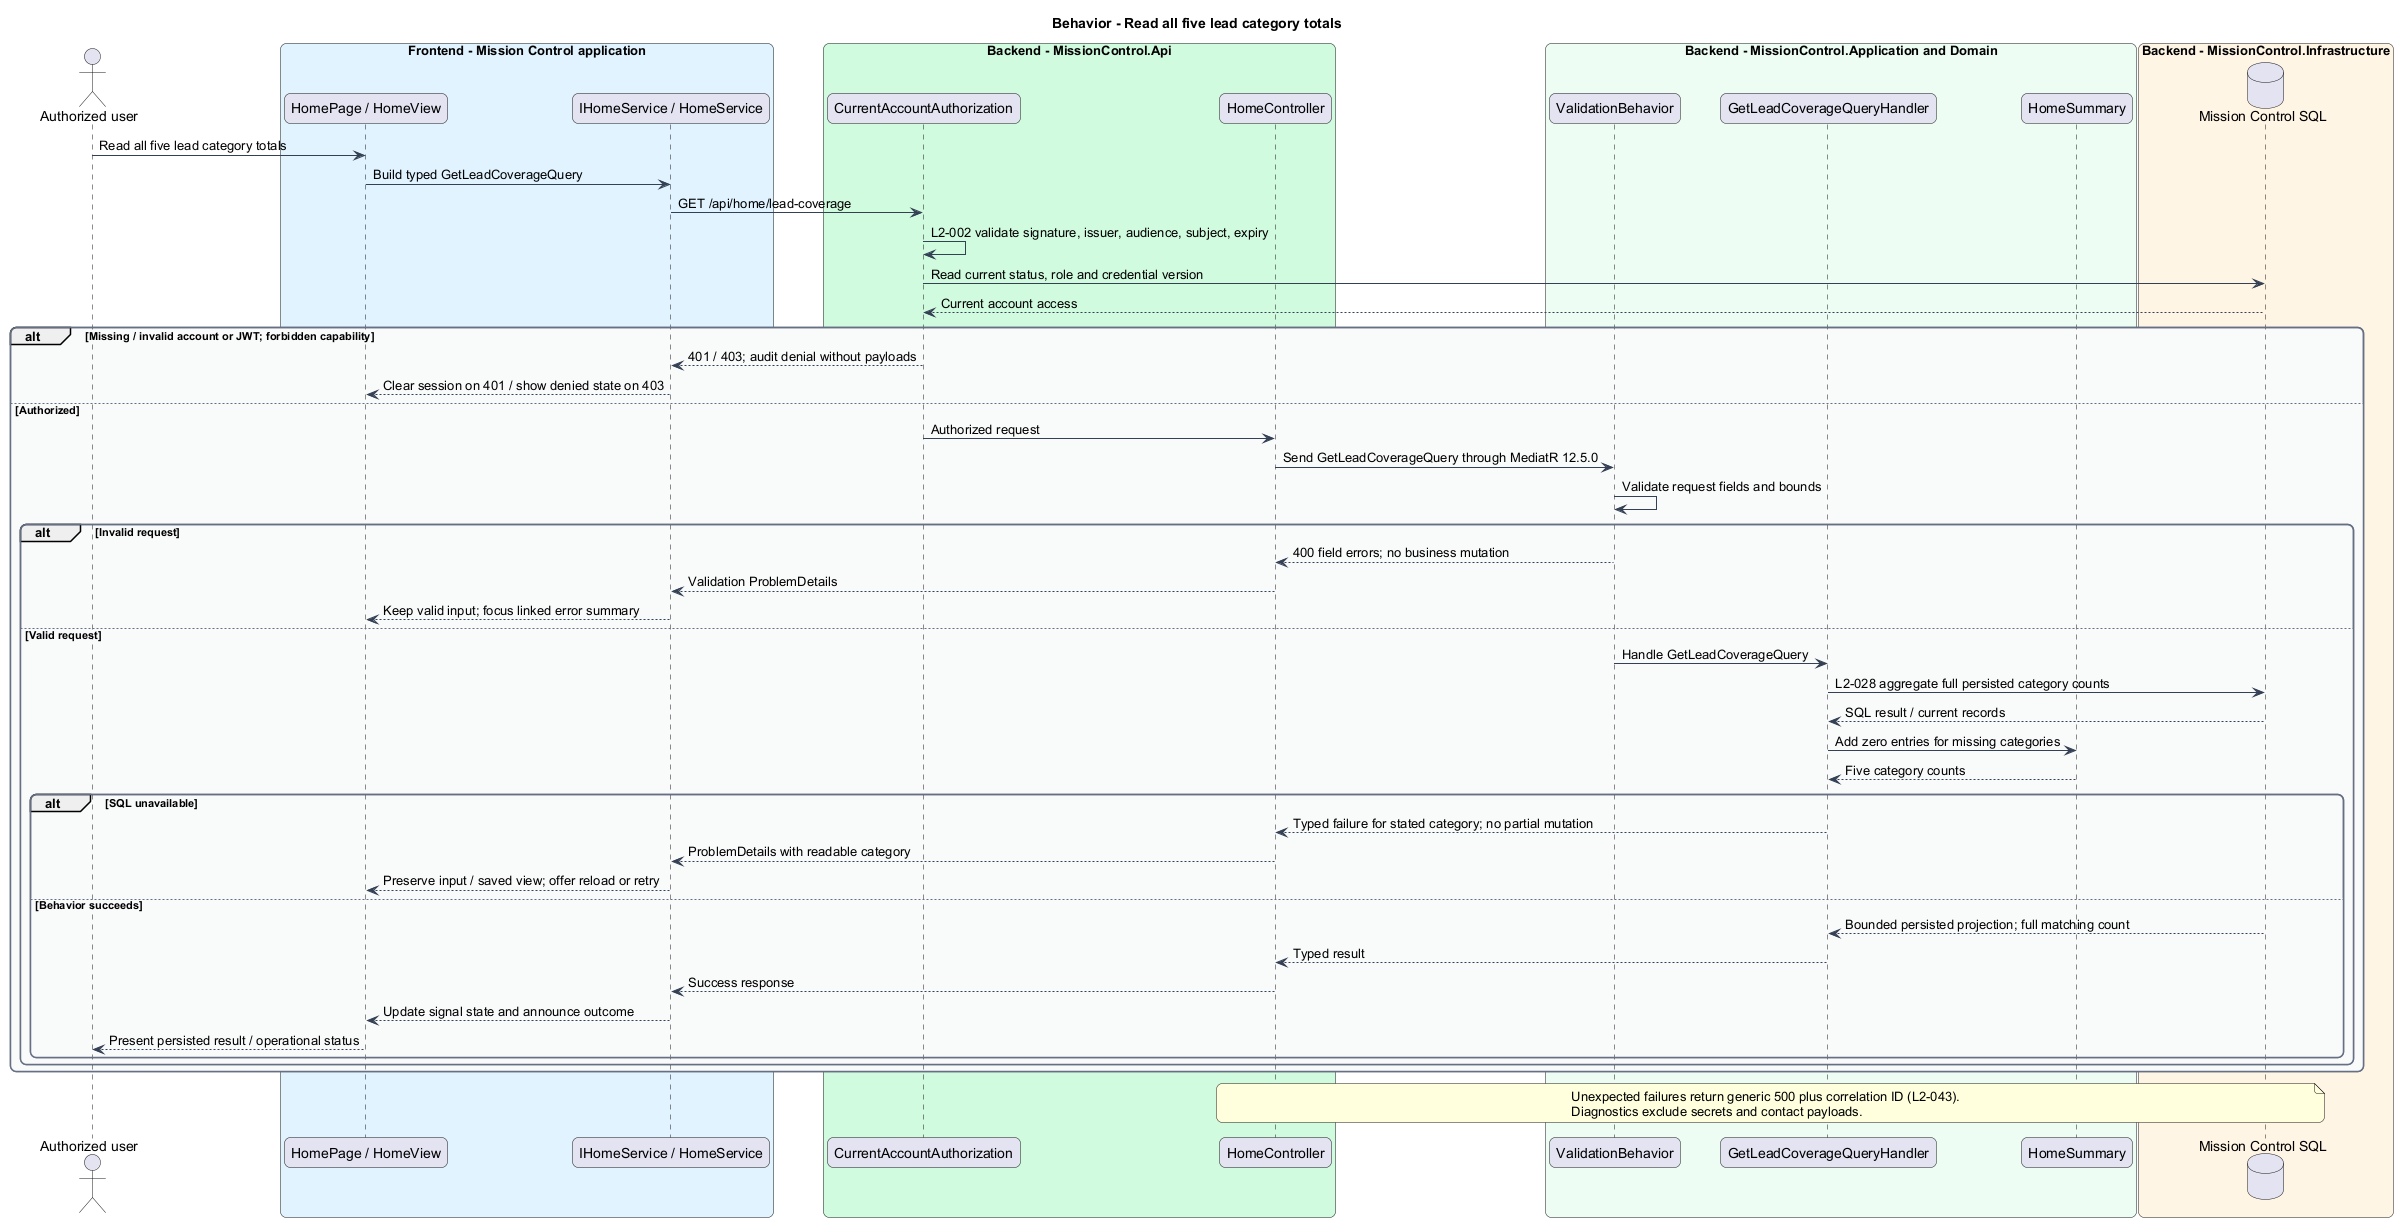

The diagram above was rendered by PlantUML. Its source (embedded in the PNG):
@startuml
skinparam backgroundColor #FFFFFF
skinparam shadowing false
skinparam roundcorner 12
skinparam defaultFontName Arial
skinparam ArrowColor #344054
skinparam rectangle {
  BorderColor #344054
  FontColor #101828
}
skinparam package {
  BorderColor #667085
  FontColor #101828
  BackgroundColor #F9FAFB
}
title Behavior - Read all five lead category totals
actor "Authorized user" as actor
box "Frontend - Mission Control application" #E0F2FE
  participant "HomePage / HomeView" as page
  participant "IHomeService / HomeService" as client
end box
box "Backend - MissionControl.Api" #D1FADF
  participant "CurrentAccountAuthorization" as access
  participant "HomeController" as ctrl
end box
box "Backend - MissionControl.Application and Domain" #ECFDF3
  participant "ValidationBehavior" as validation
  participant "GetLeadCoverageQueryHandler" as handler
  participant "HomeSummary" as entity
end box
box "Backend - MissionControl.Infrastructure" #FFF4E5
  database "Mission Control SQL" as db
end box
actor -> page : Read all five lead category totals
page -> client : Build typed GetLeadCoverageQuery
client -> access : GET /api/home/lead-coverage
access -> access : L2-002 validate signature, issuer, audience, subject, expiry
access -> db : Read current status, role and credential version
db --> access : Current account access
alt Missing / invalid account or JWT; forbidden capability
  access --> client : 401 / 403; audit denial without payloads
  client --> page : Clear session on 401 / show denied state on 403
else Authorized
  access -> ctrl : Authorized request
ctrl -> validation : Send GetLeadCoverageQuery through MediatR 12.5.0
validation -> validation : Validate request fields and bounds
alt Invalid request
  validation --> ctrl : 400 field errors; no business mutation
  ctrl --> client : Validation ProblemDetails
  client --> page : Keep valid input; focus linked error summary
else Valid request
  validation -> handler : Handle GetLeadCoverageQuery
  handler -> db : L2-028 aggregate full persisted category counts
  db --> handler : SQL result / current records
  handler -> entity : Add zero entries for missing categories
  entity --> handler : Five category counts
  alt SQL unavailable
    handler --> ctrl : Typed failure for stated category; no partial mutation
    ctrl --> client : ProblemDetails with readable category
    client --> page : Preserve input / saved view; offer reload or retry
  else Behavior succeeds
    db --> handler : Bounded persisted projection; full matching count
    handler --> ctrl : Typed result
    ctrl --> client : Success response
    client --> page : Update signal state and announce outcome
    page --> actor : Present persisted result / operational status
  end
end
end
note over ctrl, db
Unexpected failures return generic 500 plus correlation ID (L2-043).
Diagnostics exclude secrets and contact payloads.
end note
@enduml